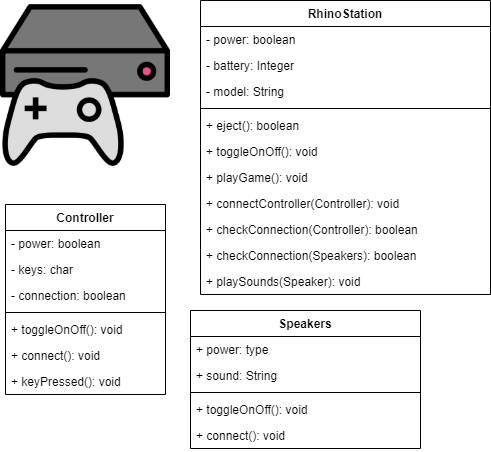

The diagram above was exported from draw.io. Its source (the exported page's mxGraphModel, read from the mxfile embedded in the PNG):
<mxGraphModel dx="631" dy="362" grid="1" gridSize="10" guides="1" tooltips="1" connect="1" arrows="1" fold="1" page="1" pageScale="1" pageWidth="850" pageHeight="1100" math="0" shadow="0">
  <root>
    <mxCell id="0" />
    <mxCell id="1" parent="0" />
    <mxCell id="z7nvnoDSgOaB2hwjXl84-5" value="" style="shape=image;verticalLabelPosition=bottom;labelBackgroundColor=#ffffff;verticalAlign=top;aspect=fixed;imageAspect=0;image=data:image/png,(base64 omitted: 28324 chars);" vertex="1" parent="1">
      <mxGeometry width="170" height="170" as="geometry" />
    </mxCell>
    <mxCell id="z7nvnoDSgOaB2hwjXl84-17" value="Controller" style="swimlane;fontStyle=1;align=center;verticalAlign=top;childLayout=stackLayout;horizontal=1;startSize=26;horizontalStack=0;resizeParent=1;resizeParentMax=0;resizeLast=0;collapsible=1;marginBottom=0;" vertex="1" parent="1">
      <mxGeometry x="5" y="204" width="160" height="190" as="geometry" />
    </mxCell>
    <mxCell id="z7nvnoDSgOaB2hwjXl84-18" value="- power: boolean" style="text;strokeColor=none;fillColor=none;align=left;verticalAlign=top;spacingLeft=4;spacingRight=4;overflow=hidden;rotatable=0;points=[[0,0.5],[1,0.5]];portConstraint=eastwest;" vertex="1" parent="z7nvnoDSgOaB2hwjXl84-17">
      <mxGeometry y="26" width="160" height="26" as="geometry" />
    </mxCell>
    <mxCell id="z7nvnoDSgOaB2hwjXl84-25" value="- keys: char" style="text;strokeColor=none;fillColor=none;align=left;verticalAlign=top;spacingLeft=4;spacingRight=4;overflow=hidden;rotatable=0;points=[[0,0.5],[1,0.5]];portConstraint=eastwest;" vertex="1" parent="z7nvnoDSgOaB2hwjXl84-17">
      <mxGeometry y="52" width="160" height="26" as="geometry" />
    </mxCell>
    <mxCell id="z7nvnoDSgOaB2hwjXl84-26" value="- connection: boolean" style="text;strokeColor=none;fillColor=none;align=left;verticalAlign=top;spacingLeft=4;spacingRight=4;overflow=hidden;rotatable=0;points=[[0,0.5],[1,0.5]];portConstraint=eastwest;" vertex="1" parent="z7nvnoDSgOaB2hwjXl84-17">
      <mxGeometry y="78" width="160" height="26" as="geometry" />
    </mxCell>
    <mxCell id="z7nvnoDSgOaB2hwjXl84-19" value="" style="line;strokeWidth=1;fillColor=none;align=left;verticalAlign=middle;spacingTop=-1;spacingLeft=3;spacingRight=3;rotatable=0;labelPosition=right;points=[];portConstraint=eastwest;" vertex="1" parent="z7nvnoDSgOaB2hwjXl84-17">
      <mxGeometry y="104" width="160" height="8" as="geometry" />
    </mxCell>
    <mxCell id="z7nvnoDSgOaB2hwjXl84-20" value="+ toggleOnOff(): void" style="text;strokeColor=none;fillColor=none;align=left;verticalAlign=top;spacingLeft=4;spacingRight=4;overflow=hidden;rotatable=0;points=[[0,0.5],[1,0.5]];portConstraint=eastwest;" vertex="1" parent="z7nvnoDSgOaB2hwjXl84-17">
      <mxGeometry y="112" width="160" height="26" as="geometry" />
    </mxCell>
    <mxCell id="z7nvnoDSgOaB2hwjXl84-27" value="+ connect(): void" style="text;strokeColor=none;fillColor=none;align=left;verticalAlign=top;spacingLeft=4;spacingRight=4;overflow=hidden;rotatable=0;points=[[0,0.5],[1,0.5]];portConstraint=eastwest;" vertex="1" parent="z7nvnoDSgOaB2hwjXl84-17">
      <mxGeometry y="138" width="160" height="26" as="geometry" />
    </mxCell>
    <mxCell id="z7nvnoDSgOaB2hwjXl84-28" value="+ keyPressed(): void" style="text;strokeColor=none;fillColor=none;align=left;verticalAlign=top;spacingLeft=4;spacingRight=4;overflow=hidden;rotatable=0;points=[[0,0.5],[1,0.5]];portConstraint=eastwest;" vertex="1" parent="z7nvnoDSgOaB2hwjXl84-17">
      <mxGeometry y="164" width="160" height="26" as="geometry" />
    </mxCell>
    <mxCell id="z7nvnoDSgOaB2hwjXl84-1" value="RhinoStation" style="swimlane;fontStyle=1;align=center;verticalAlign=top;childLayout=stackLayout;horizontal=1;startSize=26;horizontalStack=0;resizeParent=1;resizeParentMax=0;resizeLast=0;collapsible=1;marginBottom=0;" vertex="1" parent="1">
      <mxGeometry x="200" width="290" height="294" as="geometry" />
    </mxCell>
    <mxCell id="z7nvnoDSgOaB2hwjXl84-2" value="- power: boolean" style="text;strokeColor=none;fillColor=none;align=left;verticalAlign=top;spacingLeft=4;spacingRight=4;overflow=hidden;rotatable=0;points=[[0,0.5],[1,0.5]];portConstraint=eastwest;" vertex="1" parent="z7nvnoDSgOaB2hwjXl84-1">
      <mxGeometry y="26" width="290" height="26" as="geometry" />
    </mxCell>
    <mxCell id="z7nvnoDSgOaB2hwjXl84-6" value="- battery: Integer" style="text;strokeColor=none;fillColor=none;align=left;verticalAlign=top;spacingLeft=4;spacingRight=4;overflow=hidden;rotatable=0;points=[[0,0.5],[1,0.5]];portConstraint=eastwest;" vertex="1" parent="z7nvnoDSgOaB2hwjXl84-1">
      <mxGeometry y="52" width="290" height="26" as="geometry" />
    </mxCell>
    <mxCell id="z7nvnoDSgOaB2hwjXl84-7" value="- model: String" style="text;strokeColor=none;fillColor=none;align=left;verticalAlign=top;spacingLeft=4;spacingRight=4;overflow=hidden;rotatable=0;points=[[0,0.5],[1,0.5]];portConstraint=eastwest;" vertex="1" parent="z7nvnoDSgOaB2hwjXl84-1">
      <mxGeometry y="78" width="290" height="26" as="geometry" />
    </mxCell>
    <mxCell id="z7nvnoDSgOaB2hwjXl84-3" value="" style="line;strokeWidth=1;fillColor=none;align=left;verticalAlign=middle;spacingTop=-1;spacingLeft=3;spacingRight=3;rotatable=0;labelPosition=right;points=[];portConstraint=eastwest;" vertex="1" parent="z7nvnoDSgOaB2hwjXl84-1">
      <mxGeometry y="104" width="290" height="8" as="geometry" />
    </mxCell>
    <mxCell id="z7nvnoDSgOaB2hwjXl84-4" value="+ eject(): boolean" style="text;strokeColor=none;fillColor=none;align=left;verticalAlign=top;spacingLeft=4;spacingRight=4;overflow=hidden;rotatable=0;points=[[0,0.5],[1,0.5]];portConstraint=eastwest;" vertex="1" parent="z7nvnoDSgOaB2hwjXl84-1">
      <mxGeometry y="112" width="290" height="26" as="geometry" />
    </mxCell>
    <mxCell id="z7nvnoDSgOaB2hwjXl84-14" value="+ toggleOnOff(): void" style="text;strokeColor=none;fillColor=none;align=left;verticalAlign=top;spacingLeft=4;spacingRight=4;overflow=hidden;rotatable=0;points=[[0,0.5],[1,0.5]];portConstraint=eastwest;" vertex="1" parent="z7nvnoDSgOaB2hwjXl84-1">
      <mxGeometry y="138" width="290" height="26" as="geometry" />
    </mxCell>
    <mxCell id="z7nvnoDSgOaB2hwjXl84-15" value="+ playGame(): void" style="text;strokeColor=none;fillColor=none;align=left;verticalAlign=top;spacingLeft=4;spacingRight=4;overflow=hidden;rotatable=0;points=[[0,0.5],[1,0.5]];portConstraint=eastwest;" vertex="1" parent="z7nvnoDSgOaB2hwjXl84-1">
      <mxGeometry y="164" width="290" height="26" as="geometry" />
    </mxCell>
    <mxCell id="z7nvnoDSgOaB2hwjXl84-16" value="+ connectController(Controller): void" style="text;strokeColor=none;fillColor=none;align=left;verticalAlign=top;spacingLeft=4;spacingRight=4;overflow=hidden;rotatable=0;points=[[0,0.5],[1,0.5]];portConstraint=eastwest;" vertex="1" parent="z7nvnoDSgOaB2hwjXl84-1">
      <mxGeometry y="190" width="290" height="26" as="geometry" />
    </mxCell>
    <mxCell id="z7nvnoDSgOaB2hwjXl84-34" value="+ checkConnection(Controller): boolean" style="text;strokeColor=none;fillColor=none;align=left;verticalAlign=top;spacingLeft=4;spacingRight=4;overflow=hidden;rotatable=0;points=[[0,0.5],[1,0.5]];portConstraint=eastwest;" vertex="1" parent="z7nvnoDSgOaB2hwjXl84-1">
      <mxGeometry y="216" width="290" height="26" as="geometry" />
    </mxCell>
    <mxCell id="z7nvnoDSgOaB2hwjXl84-47" value="+ checkConnection(Speakers): boolean" style="text;strokeColor=none;fillColor=none;align=left;verticalAlign=top;spacingLeft=4;spacingRight=4;overflow=hidden;rotatable=0;points=[[0,0.5],[1,0.5]];portConstraint=eastwest;" vertex="1" parent="z7nvnoDSgOaB2hwjXl84-1">
      <mxGeometry y="242" width="290" height="26" as="geometry" />
    </mxCell>
    <mxCell id="z7nvnoDSgOaB2hwjXl84-32" value="+ playSounds(Speaker): void" style="text;strokeColor=none;fillColor=none;align=left;verticalAlign=top;spacingLeft=4;spacingRight=4;overflow=hidden;rotatable=0;points=[[0,0.5],[1,0.5]];portConstraint=eastwest;" vertex="1" parent="z7nvnoDSgOaB2hwjXl84-1">
      <mxGeometry y="268" width="290" height="26" as="geometry" />
    </mxCell>
    <mxCell id="z7nvnoDSgOaB2hwjXl84-21" value="Speakers" style="swimlane;fontStyle=1;align=center;verticalAlign=top;childLayout=stackLayout;horizontal=1;startSize=26;horizontalStack=0;resizeParent=1;resizeParentMax=0;resizeLast=0;collapsible=1;marginBottom=0;" vertex="1" parent="1">
      <mxGeometry x="190" y="310" width="230" height="138" as="geometry" />
    </mxCell>
    <mxCell id="z7nvnoDSgOaB2hwjXl84-22" value="+ power: type" style="text;strokeColor=none;fillColor=none;align=left;verticalAlign=top;spacingLeft=4;spacingRight=4;overflow=hidden;rotatable=0;points=[[0,0.5],[1,0.5]];portConstraint=eastwest;" vertex="1" parent="z7nvnoDSgOaB2hwjXl84-21">
      <mxGeometry y="26" width="230" height="26" as="geometry" />
    </mxCell>
    <mxCell id="z7nvnoDSgOaB2hwjXl84-29" value="+ sound: String " style="text;strokeColor=none;fillColor=none;align=left;verticalAlign=top;spacingLeft=4;spacingRight=4;overflow=hidden;rotatable=0;points=[[0,0.5],[1,0.5]];portConstraint=eastwest;" vertex="1" parent="z7nvnoDSgOaB2hwjXl84-21">
      <mxGeometry y="52" width="230" height="26" as="geometry" />
    </mxCell>
    <mxCell id="z7nvnoDSgOaB2hwjXl84-23" value="" style="line;strokeWidth=1;fillColor=none;align=left;verticalAlign=middle;spacingTop=-1;spacingLeft=3;spacingRight=3;rotatable=0;labelPosition=right;points=[];portConstraint=eastwest;" vertex="1" parent="z7nvnoDSgOaB2hwjXl84-21">
      <mxGeometry y="78" width="230" height="8" as="geometry" />
    </mxCell>
    <mxCell id="z7nvnoDSgOaB2hwjXl84-24" value="+ toggleOnOff(): void" style="text;strokeColor=none;fillColor=none;align=left;verticalAlign=top;spacingLeft=4;spacingRight=4;overflow=hidden;rotatable=0;points=[[0,0.5],[1,0.5]];portConstraint=eastwest;" vertex="1" parent="z7nvnoDSgOaB2hwjXl84-21">
      <mxGeometry y="86" width="230" height="26" as="geometry" />
    </mxCell>
    <mxCell id="z7nvnoDSgOaB2hwjXl84-30" value="+ connect(): void" style="text;strokeColor=none;fillColor=none;align=left;verticalAlign=top;spacingLeft=4;spacingRight=4;overflow=hidden;rotatable=0;points=[[0,0.5],[1,0.5]];portConstraint=eastwest;" vertex="1" parent="z7nvnoDSgOaB2hwjXl84-21">
      <mxGeometry y="112" width="230" height="26" as="geometry" />
    </mxCell>
  </root>
</mxGraphModel>